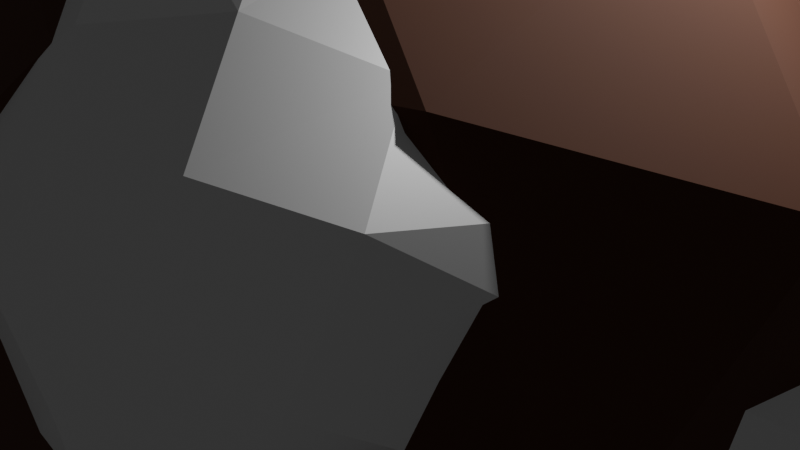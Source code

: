 # Source: asteroid_titanium.blend  (saved by Blender 4.3.34; exported with 4.5.12 LTS)
import bpy
from mathutils import Matrix  # noqa: F401  (used for matrix-valued properties, if any)

bpy.ops.wm.read_factory_settings(use_empty=True)
scene = bpy.context.scene
scene.name = 'Scene'

# ---- collections
col_collection = bpy.data.collections.new('Collection'); scene.collection.children.link(col_collection)

# ---- materials (node trees are filled in below, after node groups)
mat_material = bpy.data.materials.new('Material')
mat_material.alpha_threshold = 0.0
mat_material.roughness = 0.5
mat_material.line_color = (0.0, 0.0, 0.0, 1.0)
mat_rock = bpy.data.materials.new('Rock')

# ---- material node trees
mat_material.use_nodes = True; mat_material.node_tree.nodes.clear()
_N = mat_material.node_tree.nodes; _L = mat_material.node_tree.links
n0 = _N.new('ShaderNodeOutputMaterial'); n0.name = 'Material Output'; n0.location = (300, 300)
n1 = _N.new('ShaderNodeBsdfPrincipled'); n1.name = 'Principled BSDF'; n1.location = (10, 300)
n1.inputs[1].default_value = 0.8413
n1.inputs[3].default_value = 1.45
_L.new(n1.outputs[0], n0.inputs[0])
n0.is_active_output = True
mat_rock.use_nodes = True; mat_rock.node_tree.nodes.clear()
_N = mat_rock.node_tree.nodes; _L = mat_rock.node_tree.links
n0 = _N.new('ShaderNodeBsdfPrincipled'); n0.name = 'Principled BSDF'; n0.location = (10, 300)
n0.inputs[0].default_value = (0.08503, 0.02755, 0.01156, 1.0)
n0.inputs[2].default_value = 0.873
n1 = _N.new('ShaderNodeOutputMaterial'); n1.name = 'Material Output'; n1.location = (300, 300)
_L.new(n0.outputs[0], n1.inputs[0])
n1.is_active_output = True

# ---- world
world_world = bpy.data.worlds.new('World'); scene.world = world_world
world_world.use_nodes = True; world_world.node_tree.nodes.clear()
_N = world_world.node_tree.nodes; _L = world_world.node_tree.links
n0 = _N.new('ShaderNodeOutputWorld'); n0.name = 'World Output'; n0.location = (300, 300)
n1 = _N.new('ShaderNodeBackground'); n1.name = 'Background'; n1.location = (10, 300)
n1.inputs[0].default_value = (0.05088, 0.05088, 0.05088, 1.0)
_L.new(n1.outputs[0], n0.inputs[0])
n0.is_active_output = True
world_world.color = (0.05088, 0.05088, 0.05088)
world_world.sun_shadow_jitter_overblur = 0.0

# ---- cameras
cam_camera = bpy.data.cameras.new('Camera')
cam_camera.clip_end = 100.0
cam_camera.ortho_scale = 7.314

# ---- lights
light_light = bpy.data.lights.new('Light', 'POINT')
light_light.energy = 1000.0
light_light.shadow_soft_size = 0.1

# ---- meshes
me_cube = bpy.data.meshes.new('Cube')
me_cube.from_pydata([(2.731, 2.504, 2.781), (2.304, 1.307, 4.116), (1.085, 0.00837, 4.454), (3.671, 1.272, 1.933), (2.955, 0.02558, 2.965), (1.929, -1.242, 3.678), (4.587, 0.001449, 1.009), (3.754, -1.328, 1.852), (2.812, -2.575, 2.803), (1.484, -1.317, -4.077), (2.701, -1.102, -2.678), (4.077, -1.534, -1.635), (0.6951, -2.566, -2.892), (1.992, -2.81, -2.018), (3.101, -2.636, -0.7521), (-0.2143, -4.044, -2.316), (1.051, -4.081, -1.094), (2.278, -3.918, 0.06207), (-2.703, -4.829, 0.02535), (-0.9246, -3.878, 0.8946), (0.08481, -3.956, 2.293), (-3.305, -2.756, 0.5873), (-1.826, -2.559, 1.825), (-0.7331, -2.793, 3.246), (-4.106, -1.39, 1.532), (-2.999, -1.415, 2.999), (-1.595, -1.462, 4.253), (-4.108, -0.0291, -0.7686), (-3.453, 1.22, -1.85), (-2.897, 2.487, -3.008), (-3.51, -1.361, -1.65), (-2.346, 0.001358, -2.446), (-1.942, 1.206, -3.794), (-2.702, -2.527, -2.628), (-1.53, -1.151, -3.088), (-1.045, -0.03334, -4.425), (-0.2328, 4.163, -2.377), (0.9744, 3.855, -0.9994), (2.181, 3.874, 0.2479), (0.5983, 2.827, -3.403), (1.776, 2.516, -1.823), (3.066, 2.529, -0.5116), (1.592, 1.438, -4.372), (2.981, 1.397, -2.985), (4.359, 1.497, -1.623), (-4.209, 1.489, 1.587), (-2.942, 1.336, 2.943), (-1.602, 1.485, 4.268), (-3.12, 2.664, 0.5899), (-2.064, 2.919, 2.064), (-0.6296, 2.816, 3.348), (-2.357, 4.131, -0.3151), (-1.049, 4.15, 1.057), (0.316, 4.436, 2.469), (1.529, 4.858, 2.442), (2.271, 3.852, 2.335), (1.986, 4.298, 1.612), (-2.671, 4.434, -2.806), (-2.367, 4.697, -1.754), (-1.63, 4.628, -2.455), (5.691, 0.6454, -1.322), (5.724, 0.03761, -0.3679), (5.54, -0.4462, -1.222), (1.332, 0.692, -5.357), (1.29, -0.6228, -5.3), (0.3616, 0.002882, -5.343), (-1.255, 0.5731, 5.257), (-1.269, -0.6069, 5.271), (-0.3805, -0.007117, 5.298), (-4.802, -0.4202, 1.104), (-4.974, 0.5179, 1.148), (-5.189, -0.002923, 0.4032), (1.682, -4.374, 2.264), (2.315, -4.402, 1.615), (2.501, -3.976, 2.491), (-2.55, -4.074, -2.487), (-1.696, -4.652, -2.332), (-2.646, -5.067, -1.385), (-4.859, -0.7876, -0.3138), (-4.557, -1.27, 0.7125), (-4.129, -2.034, -1.279), (-3.972, -2.762, -0.08111), (-3.216, -3.337, -2.145), (-3.132, -4.425, -0.7744), (-3.255, 3.464, -2.19), (-3.003, 4.1, -1.113), (-3.498, 1.93, -1.052), (-3.269, 2.351, -0.199), (-4.269, 0.6613, -0.0732), (-4.382, 1.2, 0.7413), (1.519, 4.453, 0.8573), (0.9211, 4.955, 1.769), (0.4273, 4.626, -0.4005), (-0.4424, 4.713, 0.4688), (-0.8489, 4.706, -1.753), (-1.777, 4.737, -0.9046), (-0.8922, -4.895, -1.719), (-2.16, -5.464, -0.4987), (0.3535, -4.231, -0.4291), (-0.4388, -4.214, 0.3802), (1.59, -4.558, 0.74), (0.7735, -4.556, 1.566), (4.692, -0.6428, -2.072), (4.89, 0.7491, -2.084), (3.117, -0.5922, -3.082), (3.419, 0.8149, -3.419), (1.756, -0.578, -4.425), (2.015, 0.7952, -4.806), (-2.036, 0.7211, 4.706), (-2.034, -0.7342, 4.718), (-3.497, 0.8543, 3.496), (-3.475, -0.846, 3.474), (-4.25, 0.5197, 1.741), (-4.368, -0.5718, 1.851), (5.011, -0.7719, 0.3391), (4.759, -1.362, -0.6801), (3.874, -1.902, 1.136), (3.672, -2.385, 0.1831), (3.201, -3.277, 2.15), (2.978, -3.751, 1.007), (2.845, 3.152, 2.003), (2.529, 3.588, 1.086), (3.602, 1.856, 1.042), (3.462, 2.354, 0.1649), (5.101, 0.7832, 0.3164), (5.051, 1.434, -0.8326), (-1.979, -3.166, -2.921), (-1.01, -3.757, -2.804), (-0.9298, -1.67, -3.161), (-0.08968, -2.214, -3.122), (-0.316, -0.82, -4.82), (0.74, -1.332, -4.641), (2.06, -3.234, 3.178), (1.012, -3.746, 2.976), (1.193, -2.01, 4.043), (0.1359, -2.624, 3.878), (0.151, -0.6913, 4.484), (-0.7504, -1.204, 4.532), (0.3176, 0.8028, 4.873), (-0.7794, 1.412, 4.811), (1.379, 2.041, 4.265), (0.09172, 2.733, 3.962), (2.06, 3.261, 3.093), (1.042, 4.29, 3.091), (-0.1721, 0.71, -4.622), (0.85, 1.271, -4.712), (-1.382, 2.099, -4.496), (-0.1115, 2.802, -4.11), (-2.283, 3.58, -3.567), (-1.099, 4.08, -2.96)], [], [(0, 1, 4, 3), (1, 2, 5, 4), (3, 4, 7, 6), (4, 5, 8, 7), (85, 51, 95, 58), (147, 39, 42, 145), (50, 141, 143, 53), (71, 88, 27, 78), (47, 139, 141, 50), (23, 135, 137, 26), (82, 33, 126, 75), (38, 121, 123, 41), (14, 117, 119, 17), (145, 42, 107, 63), (33, 34, 128, 126), (41, 123, 125, 44), (9, 10, 13, 12), (10, 11, 14, 13), (12, 13, 16, 15), (13, 14, 17, 16), (35, 144, 65, 130), (110, 108, 47, 46), (42, 43, 105, 107), (124, 6, 114, 61), (6, 7, 116, 114), (7, 8, 118, 116), (8, 132, 74, 118), (43, 44, 103, 105), (99, 101, 20, 19), (78, 27, 30, 80), (34, 35, 130, 128), (20, 133, 135, 23), (18, 19, 22, 21), (19, 20, 23, 22), (21, 22, 25, 24), (22, 23, 26, 25), (127, 15, 96, 76), (15, 16, 98, 96), (16, 17, 100, 98), (17, 119, 73, 100), (5, 134, 132, 8), (2, 136, 134, 5), (138, 68, 136, 2), (112, 110, 46, 45), (11, 115, 117, 14), (101, 72, 133, 20), (80, 30, 33, 82), (87, 48, 51, 85), (27, 28, 31, 30), (28, 29, 32, 31), (30, 31, 34, 33), (31, 32, 35, 34), (70, 112, 45, 89), (52, 53, 91, 93), (89, 45, 48, 87), (44, 125, 60, 103), (149, 36, 39, 147), (108, 66, 139, 47), (131, 9, 12, 129), (129, 12, 15, 127), (77, 97, 18, 83), (83, 18, 21, 81), (81, 21, 24, 79), (36, 37, 40, 39), (37, 38, 41, 40), (39, 40, 43, 42), (40, 41, 44, 43), (84, 57, 148, 29), (97, 99, 19, 18), (51, 52, 93, 95), (55, 142, 0, 120), (120, 0, 3, 122), (122, 3, 6, 124), (102, 62, 115, 11), (104, 102, 11, 10), (106, 104, 10, 9), (64, 106, 9, 131), (32, 146, 144, 35), (29, 148, 146, 32), (45, 46, 49, 48), (46, 47, 50, 49), (48, 49, 52, 51), (49, 50, 53, 52), (79, 24, 113, 69), (24, 25, 111, 113), (25, 26, 109, 111), (26, 137, 67, 109), (140, 138, 2, 1), (142, 140, 1, 0), (90, 56, 121, 38), (92, 90, 38, 37), (94, 92, 37, 36), (59, 94, 36, 149), (86, 84, 29, 28), (88, 86, 28, 27), (54, 55, 56), (57, 58, 59), (60, 61, 62), (63, 64, 65), (66, 67, 68), (69, 70, 71), (72, 73, 74), (75, 76, 77), (71, 78, 79, 69), (78, 80, 81, 79), (80, 82, 83, 81), (82, 75, 77, 83), (57, 84, 85, 58), (84, 86, 87, 85), (86, 88, 89, 87), (88, 71, 70, 89), (56, 90, 91, 54), (90, 92, 93, 91), (92, 94, 95, 93), (94, 59, 58, 95), (76, 96, 97, 77), (96, 98, 99, 97), (98, 100, 101, 99), (100, 73, 72, 101), (62, 102, 103, 60), (102, 104, 105, 103), (104, 106, 107, 105), (106, 64, 63, 107), (66, 108, 109, 67), (108, 110, 111, 109), (110, 112, 113, 111), (112, 70, 69, 113), (61, 114, 115, 62), (114, 116, 117, 115), (116, 118, 119, 117), (118, 74, 73, 119), (55, 120, 121, 56), (120, 122, 123, 121), (122, 124, 125, 123), (124, 61, 60, 125), (75, 126, 127, 76), (126, 128, 129, 127), (128, 130, 131, 129), (130, 65, 64, 131), (74, 132, 133, 72), (132, 134, 135, 133), (134, 136, 137, 135), (136, 68, 67, 137), (68, 138, 139, 66), (138, 140, 141, 139), (140, 142, 143, 141), (142, 55, 54, 143), (65, 144, 145, 63), (144, 146, 147, 145), (146, 148, 149, 147), (148, 57, 59, 149), (53, 143, 54, 91)])
_uv = me_cube.uv_layers.new(name='UVMap')
_uv.uv.foreach_set('vector', [0.6875, 0.5625, 0.75, 0.5625, 0.75, 0.625, 0.6875, 0.625, 0.75, 0.5625, 0.8125, 0.5625, 0.8125, 0.625, 0.75, 0.625, 0.6875, 0.625, 0.75, 0.625, 0.75, 0.6875, 0.6875, 0.6875, 0.75, 0.625, 0.8125, 0.625, 0.8125, 0.6875, 0.75, 0.6875, 0.4112, 0.4375, 0.4375, 0.4375, 0.4375, 0.4638, 0.4112, 0.4638, 0.4112, 0.625, 0.4375, 0.625, 0.4375, 0.6875, 0.4112, 0.6875, 0.5625, 0.375, 0.5888, 0.375, 0.5888, 0.4375, 0.5625, 0.4375, 0.1612, 0.5362, 0.1875, 0.5362, 0.1875, 0.5625, 0.1612, 0.5625, 0.5625, 0.3125, 0.5888, 0.3125, 0.5888, 0.375, 0.5625, 0.375, 0.5625, 0.125, 0.5888, 0.125, 0.5888, 0.1875, 0.5625, 0.1875, 0.1612, 0.6875, 0.1875, 0.6875, 0.1875, 0.7138, 0.1612, 0.7138, 0.5625, 0.5625, 0.5888, 0.5625, 0.5888, 0.625, 0.5625, 0.625, 0.5625, 0.875, 0.5888, 0.875, 0.5888, 0.9375, 0.5625, 0.9375, 0.4112, 0.6875, 0.4375, 0.6875, 0.4375, 0.7138, 0.4112, 0.7138, 0.1875, 0.6875, 0.25, 0.6875, 0.25, 0.7138, 0.1875, 0.7138, 0.5625, 0.625, 0.5888, 0.625, 0.5888, 0.6875, 0.5625, 0.6875, 0.4375, 0.8125, 0.5, 0.8125, 0.5, 0.875, 0.4375, 0.875, 0.5, 0.8125, 0.5625, 0.8125, 0.5625, 0.875, 0.5, 0.875, 0.4375, 0.875, 0.5, 0.875, 0.5, 0.9375, 0.4375, 0.9375, 0.5, 0.875, 0.5625, 0.875, 0.5625, 0.9375, 0.5, 0.9375, 0.3125, 0.6875, 0.3388, 0.6875, 0.3388, 0.7138, 0.3125, 0.7138, 0.5, 0.2862, 0.5625, 0.2862, 0.5625, 0.3125, 0.5, 0.3125, 0.4375, 0.6875, 0.5, 0.6875, 0.5, 0.7138, 0.4375, 0.7138, 0.6612, 0.6875, 0.6875, 0.6875, 0.6875, 0.7138, 0.6612, 0.7138, 0.6875, 0.6875, 0.75, 0.6875, 0.75, 0.7138, 0.6875, 0.7138, 0.75, 0.6875, 0.8125, 0.6875, 0.8125, 0.7138, 0.75, 0.7138, 0.8125, 0.6875, 0.8388, 0.6875, 0.8388, 0.7138, 0.8125, 0.7138, 0.5, 0.6875, 0.5625, 0.6875, 0.5625, 0.7138, 0.5, 0.7138, 0.5, 0.03621, 0.5625, 0.03621, 0.5625, 0.0625, 0.5, 0.0625, 0.1612, 0.5625, 0.1875, 0.5625, 0.1875, 0.625, 0.1612, 0.625, 0.25, 0.6875, 0.3125, 0.6875, 0.3125, 0.7138, 0.25, 0.7138, 0.5625, 0.0625, 0.5888, 0.0625, 0.5888, 0.125, 0.5625, 0.125, 0.4375, 0.0625, 0.5, 0.0625, 0.5, 0.125, 0.4375, 0.125, 0.5, 0.0625, 0.5625, 0.0625, 0.5625, 0.125, 0.5, 0.125, 0.4375, 0.125, 0.5, 0.125, 0.5, 0.1875, 0.4375, 0.1875, 0.5, 0.125, 0.5625, 0.125, 0.5625, 0.1875, 0.5, 0.1875, 0.4112, 0.9375, 0.4375, 0.9375, 0.4375, 0.9638, 0.4112, 0.9638, 0.4375, 0.9375, 0.5, 0.9375, 0.5, 0.9638, 0.4375, 0.9638, 0.5, 0.9375, 0.5625, 0.9375, 0.5625, 0.9638, 0.5, 0.9638, 0.5625, 0.9375, 0.5888, 0.9375, 0.5888, 0.9638, 0.5625, 0.9638, 0.8125, 0.625, 0.8388, 0.625, 0.8388, 0.6875, 0.8125, 0.6875, 0.8125, 0.5625, 0.8388, 0.5625, 0.8388, 0.625, 0.8125, 0.625, 0.8125, 0.5362, 0.8388, 0.5362, 0.8388, 0.5625, 0.8125, 0.5625, 0.4375, 0.2862, 0.5, 0.2862, 0.5, 0.3125, 0.4375, 0.3125, 0.5625, 0.8125, 0.5888, 0.8125, 0.5888, 0.875, 0.5625, 0.875, 0.5625, 0.03621, 0.5888, 0.03621, 0.5888, 0.0625, 0.5625, 0.0625, 0.1612, 0.625, 0.1875, 0.625, 0.1875, 0.6875, 0.1612, 0.6875, 0.4112, 0.375, 0.4375, 0.375, 0.4375, 0.4375, 0.4112, 0.4375, 0.1875, 0.5625, 0.25, 0.5625, 0.25, 0.625, 0.1875, 0.625, 0.25, 0.5625, 0.3125, 0.5625, 0.3125, 0.625, 0.25, 0.625, 0.1875, 0.625, 0.25, 0.625, 0.25, 0.6875, 0.1875, 0.6875, 0.25, 0.625, 0.3125, 0.625, 0.3125, 0.6875, 0.25, 0.6875, 0.4112, 0.2862, 0.4375, 0.2862, 0.4375, 0.3125, 0.4112, 0.3125, 0.5, 0.4375, 0.5625, 0.4375, 0.5625, 0.4638, 0.5, 0.4638, 0.4112, 0.3125, 0.4375, 0.3125, 0.4375, 0.375, 0.4112, 0.375, 0.5625, 0.6875, 0.5888, 0.6875, 0.5888, 0.7138, 0.5625, 0.7138, 0.4112, 0.5625, 0.4375, 0.5625, 0.4375, 0.625, 0.4112, 0.625, 0.5625, 0.2862, 0.5888, 0.2862, 0.5888, 0.3125, 0.5625, 0.3125, 0.4112, 0.8125, 0.4375, 0.8125, 0.4375, 0.875, 0.4112, 0.875, 0.4112, 0.875, 0.4375, 0.875, 0.4375, 0.9375, 0.4112, 0.9375, 0.4112, 0.03621, 0.4375, 0.03621, 0.4375, 0.0625, 0.4112, 0.0625, 0.4112, 0.0625, 0.4375, 0.0625, 0.4375, 0.125, 0.4112, 0.125, 0.4112, 0.125, 0.4375, 0.125, 0.4375, 0.1875, 0.4112, 0.1875, 0.4375, 0.5625, 0.5, 0.5625, 0.5, 0.625, 0.4375, 0.625, 0.5, 0.5625, 0.5625, 0.5625, 0.5625, 0.625, 0.5, 0.625, 0.4375, 0.625, 0.5, 0.625, 0.5, 0.6875, 0.4375, 0.6875, 0.5, 0.625, 0.5625, 0.625, 0.5625, 0.6875, 0.5, 0.6875, 0.3125, 0.5362, 0.3388, 0.5362, 0.3388, 0.5625, 0.3125, 0.5625, 0.4375, 0.03621, 0.5, 0.03621, 0.5, 0.0625, 0.4375, 0.0625, 0.4375, 0.4375, 0.5, 0.4375, 0.5, 0.4638, 0.4375, 0.4638, 0.6612, 0.5362, 0.6875, 0.5362, 0.6875, 0.5625, 0.6612, 0.5625, 0.6612, 0.5625, 0.6875, 0.5625, 0.6875, 0.625, 0.6612, 0.625, 0.6612, 0.625, 0.6875, 0.625, 0.6875, 0.6875, 0.6612, 0.6875, 0.5625, 0.7862, 0.5888, 0.7862, 0.5888, 0.8125, 0.5625, 0.8125, 0.5, 0.7862, 0.5625, 0.7862, 0.5625, 0.8125, 0.5, 0.8125, 0.4375, 0.7862, 0.5, 0.7862, 0.5, 0.8125, 0.4375, 0.8125, 0.4112, 0.7862, 0.4375, 0.7862, 0.4375, 0.8125, 0.4112, 0.8125, 0.3125, 0.625, 0.3388, 0.625, 0.3388, 0.6875, 0.3125, 0.6875, 0.3125, 0.5625, 0.3388, 0.5625, 0.3388, 0.625, 0.3125, 0.625, 0.4375, 0.3125, 0.5, 0.3125, 0.5, 0.375, 0.4375, 0.375, 0.5, 0.3125, 0.5625, 0.3125, 0.5625, 0.375, 0.5, 0.375, 0.4375, 0.375, 0.5, 0.375, 0.5, 0.4375, 0.4375, 0.4375, 0.5, 0.375, 0.5625, 0.375, 0.5625, 0.4375, 0.5, 0.4375, 0.4112, 0.1875, 0.4375, 0.1875, 0.4375, 0.2138, 0.4112, 0.2138, 0.4375, 0.1875, 0.5, 0.1875, 0.5, 0.2138, 0.4375, 0.2138, 0.5, 0.1875, 0.5625, 0.1875, 0.5625, 0.2138, 0.5, 0.2138, 0.5625, 0.1875, 0.5888, 0.1875, 0.5888, 0.2138, 0.5625, 0.2138, 0.75, 0.5362, 0.8125, 0.5362, 0.8125, 0.5625, 0.75, 0.5625, 0.6875, 0.5362, 0.75, 0.5362, 0.75, 0.5625, 0.6875, 0.5625, 0.5625, 0.5362, 0.5888, 0.5362, 0.5888, 0.5625, 0.5625, 0.5625, 0.5, 0.5362, 0.5625, 0.5362, 0.5625, 0.5625, 0.5, 0.5625, 0.4375, 0.5362, 0.5, 0.5362, 0.5, 0.5625, 0.4375, 0.5625, 0.4112, 0.5362, 0.4375, 0.5362, 0.4375, 0.5625, 0.4112, 0.5625, 0.25, 0.5362, 0.3125, 0.5362, 0.3125, 0.5625, 0.25, 0.5625, 0.1875, 0.5362, 0.25, 0.5362, 0.25, 0.5625, 0.1875, 0.5625, 0.5888, 0.5, 0.625, 0.5362, 0.5888, 0.5362, 0.3388, 0.5362, 0.3388, 0.5, 0.375, 0.5362, 0.5888, 0.75, 0.625, 0.7862, 0.5888, 0.7862, 0.375, 0.7138, 0.3388, 0.75, 0.3388, 0.7138, 0.5888, 0.25, 0.5888, 0.2138, 0.625, 0.2138, 0.125, 0.5362, 0.1612, 0.5, 0.1612, 0.5362, 0.5888, 1.0, 0.5888, 0.9638, 0.625, 0.9638, 0.1612, 0.7138, 0.1612, 0.75, 0.125, 0.7138, 0.1612, 0.5362, 0.1612, 0.5625, 0.125, 0.5625, 0.125, 0.5362, 0.1612, 0.5625, 0.1612, 0.625, 0.125, 0.625, 0.125, 0.5625, 0.1612, 0.625, 0.1612, 0.6875, 0.125, 0.6875, 0.125, 0.625, 0.1612, 0.6875, 0.1612, 0.7138, 0.125, 0.7138, 0.125, 0.6875, 0.3388, 0.5362, 0.3125, 0.5362, 0.3125, 0.5, 0.3388, 0.5, 0.3125, 0.5362, 0.25, 0.5362, 0.25, 0.5, 0.3125, 0.5, 0.25, 0.5362, 0.1875, 0.5362, 0.1875, 0.5, 0.25, 0.5, 0.1875, 0.5362, 0.1612, 0.5362, 0.1612, 0.5, 0.1875, 0.5, 0.5888, 0.5362, 0.5625, 0.5362, 0.5625, 0.4638, 0.5888, 0.4638, 0.5625, 0.5362, 0.5, 0.5362, 0.5, 0.4638, 0.5625, 0.4638, 0.5, 0.5362, 0.4375, 0.5362, 0.4375, 0.4638, 0.5, 0.4638, 0.4375, 0.5362, 0.4112, 0.5362, 0.4112, 0.4638, 0.4375, 0.4638, 0.4112, 0.9638, 0.4375, 0.9638, 0.4375, 1.0, 0.4112, 1.0, 0.4375, 0.9638, 0.5, 0.9638, 0.5, 1.0, 0.4375, 1.0, 0.5, 0.9638, 0.5625, 0.9638, 0.5625, 1.0, 0.5, 1.0, 0.5625, 0.9638, 0.5888, 0.9638, 0.5888, 1.0, 0.5625, 1.0, 0.5888, 0.7862, 0.5625, 0.7862, 0.5625, 0.7138, 0.5888, 0.7138, 0.5625, 0.7862, 0.5, 0.7862, 0.5, 0.7138, 0.5625, 0.7138, 0.5, 0.7862, 0.4375, 0.7862, 0.4375, 0.7138, 0.5, 0.7138, 0.4375, 0.7862, 0.4112, 0.7862, 0.4112, 0.7138, 0.4375, 0.7138, 0.5888, 0.2862, 0.5625, 0.2862, 0.5625, 0.2138, 0.5888, 0.2138, 0.5625, 0.2862, 0.5, 0.2862, 0.5, 0.2138, 0.5625, 0.2138, 0.5, 0.2862, 0.4375, 0.2862, 0.4375, 0.2138, 0.5, 0.2138, 0.4375, 0.2862, 0.4112, 0.2862, 0.4112, 0.2138, 0.4375, 0.2138, 0.625, 0.7862, 0.625, 0.8125, 0.5888, 0.8125, 0.5888, 0.7862, 0.625, 0.8125, 0.625, 0.875, 0.5888, 0.875, 0.5888, 0.8125, 0.625, 0.875, 0.625, 0.9375, 0.5888, 0.9375, 0.5888, 0.875, 0.625, 0.9375, 0.625, 0.9638, 0.5888, 0.9638, 0.5888, 0.9375, 0.6612, 0.5362, 0.6612, 0.5625, 0.5888, 0.5625, 0.5888, 0.5362, 0.6612, 0.5625, 0.6612, 0.625, 0.5888, 0.625, 0.5888, 0.5625, 0.6612, 0.625, 0.6612, 0.6875, 0.5888, 0.6875, 0.5888, 0.625, 0.6612, 0.6875, 0.6612, 0.7138, 0.5888, 0.7138, 0.5888, 0.6875, 0.1612, 0.7138, 0.1875, 0.7138, 0.1875, 0.75, 0.1612, 0.75, 0.1875, 0.7138, 0.25, 0.7138, 0.25, 0.75, 0.1875, 0.75, 0.25, 0.7138, 0.3125, 0.7138, 0.3125, 0.75, 0.25, 0.75, 0.3125, 0.7138, 0.3388, 0.7138, 0.3388, 0.75, 0.3125, 0.75, 0.625, 0.03621, 0.625, 0.0625, 0.5888, 0.0625, 0.5888, 0.03621, 0.625, 0.0625, 0.625, 0.125, 0.5888, 0.125, 0.5888, 0.0625, 0.625, 0.125, 0.625, 0.1875, 0.5888, 0.1875, 0.5888, 0.125, 0.625, 0.1875, 0.625, 0.2138, 0.5888, 0.2138, 0.5888, 0.1875, 0.625, 0.2862, 0.625, 0.3125, 0.5888, 0.3125, 0.5888, 0.2862, 0.625, 0.3125, 0.625, 0.375, 0.5888, 0.375, 0.5888, 0.3125, 0.625, 0.375, 0.625, 0.4375, 0.5888, 0.4375, 0.5888, 0.375, 0.625, 0.4375, 0.625, 0.4638, 0.5888, 0.4638, 0.5888, 0.4375, 0.3388, 0.7138, 0.3388, 0.6875, 0.4112, 0.6875, 0.4112, 0.7138, 0.3388, 0.6875, 0.3388, 0.625, 0.4112, 0.625, 0.4112, 0.6875, 0.3388, 0.625, 0.3388, 0.5625, 0.4112, 0.5625, 0.4112, 0.625, 0.3388, 0.5625, 0.3388, 0.5362, 0.4112, 0.5362, 0.4112, 0.5625, 0.5625, 0.4375, 0.5888, 0.4375, 0.5888, 0.4638, 0.5625, 0.4638])
me_cube.materials.append(mat_material)
me_cube.use_mirror_vertex_groups = False
me_cube.update()
me_icosphere = bpy.data.meshes.new('Icosphere')
me_icosphere.from_pydata([(-1.04, -0.7802, -4.623), (2.212, -3.26, -1.725), (-2.479, -3.852, -0.9039), (-4.495, 0.5954, -1.247), (-0.9514, 3.78, -2.371), (3.878, 1.47, -3.299), (0.7211, -3.78, 2.8), (-3.485, -1.301, 3.151), (-2.541, 3.416, 2.244), (2.626, 4.38, 1.502), (4.709, -0.6095, 1.861), (0.7598, 0.7797, 5.191), (-1.973, -2.682, -3.106), (0.8421, -2.426, -3.642), (-0.06629, -4.423, -1.71), (3.513, -1.373, -2.931), (1.752, 0.3553, -5.405), (-2.908, -0.0606, -3.018), (-4.079, -1.914, -1.302), (-1.374, 2.148, -4.681), (-3.4, 2.743, -2.341), (1.508, 3.244, -3.317), (4.246, -2.577, -0.1654), (5.002, 0.4677, -0.745), (-1.05, -4.638, 1.111), (1.827, -4.294, 0.5414), (-5.379, -0.4585, 1.214), (-3.403, -2.951, 1.254), (-2.033, 4.23, -0.1125), (-3.796, 2.173, 0.5061), (3.607, 3.297, -0.9618), (0.8666, 4.929, -0.7496), (3.053, -2.659, 2.677), (-1.541, -2.861, 3.324), (-3.522, 1.243, 3.134), (-0.152, 4.272, 2.065), (3.749, 1.86, 1.728), (0.8539, -1.837, 4.466), (2.952, 0.06806, 3.765), (-1.627, -0.3464, 4.604), (-1.083, 2.453, 4.111), (1.743, 2.682, 3.535)], [], [(0, 13, 12), (1, 13, 15), (0, 12, 17), (0, 17, 19), (0, 19, 16), (1, 15, 22), (2, 14, 24), (3, 18, 26), (4, 20, 28), (5, 21, 30), (1, 22, 25), (2, 24, 27), (3, 26, 29), (4, 28, 31), (5, 30, 23), (6, 32, 37), (7, 33, 39), (8, 34, 40), (9, 35, 41), (10, 36, 38), (38, 41, 11), (38, 36, 41), (36, 9, 41), (41, 40, 11), (41, 35, 40), (35, 8, 40), (40, 39, 11), (40, 34, 39), (34, 7, 39), (39, 37, 11), (39, 33, 37), (33, 6, 37), (37, 38, 11), (37, 32, 38), (32, 10, 38), (23, 36, 10), (23, 30, 36), (30, 9, 36), (31, 35, 9), (31, 28, 35), (28, 8, 35), (29, 34, 8), (29, 26, 34), (26, 7, 34), (27, 33, 7), (27, 24, 33), (24, 6, 33), (25, 32, 6), (25, 22, 32), (22, 10, 32), (30, 31, 9), (30, 21, 31), (21, 4, 31), (28, 29, 8), (28, 20, 29), (20, 3, 29), (26, 27, 7), (26, 18, 27), (18, 2, 27), (24, 25, 6), (24, 14, 25), (14, 1, 25), (22, 23, 10), (22, 15, 23), (15, 5, 23), (16, 21, 5), (16, 19, 21), (19, 4, 21), (19, 20, 4), (19, 17, 20), (17, 3, 20), (17, 18, 3), (17, 12, 18), (12, 2, 18), (15, 16, 5), (15, 13, 16), (13, 0, 16), (12, 14, 2), (12, 13, 14), (13, 1, 14)])
_uv = me_icosphere.uv_layers.new(name='UVMap')
_uv.uv.foreach_set('vector', [0.1818, 0.0, 0.2273, 0.07873, 0.1364, 0.07873, 0.2727, 0.1575, 0.3182, 0.07873, 0.3636, 0.1575, 0.9091, 0.0, 0.9545, 0.07873, 0.8636, 0.07873, 0.7273, 0.0, 0.7727, 0.07873, 0.6818, 0.07873, 0.5455, 0.0, 0.5909, 0.07873, 0.5, 0.07873, 0.2727, 0.1575, 0.3636, 0.1575, 0.3182, 0.2362, 0.09091, 0.1575, 0.1818, 0.1575, 0.1364, 0.2362, 0.8182, 0.1575, 0.9091, 0.1575, 0.8636, 0.2362, 0.6364, 0.1575, 0.7273, 0.1575, 0.6818, 0.2362, 0.4545, 0.1575, 0.5455, 0.1575, 0.5, 0.2362, 0.2727, 0.1575, 0.3182, 0.2362, 0.2273, 0.2362, 0.09091, 0.1575, 0.1364, 0.2362, 0.04546, 0.2362, 0.8182, 0.1575, 0.8636, 0.2362, 0.7727, 0.2362, 0.6364, 0.1575, 0.6818, 0.2362, 0.5909, 0.2362, 0.4545, 0.1575, 0.5, 0.2362, 0.4091, 0.2362, 0.1818, 0.3149, 0.2727, 0.3149, 0.2273, 0.3937, 0.0, 0.3149, 0.09091, 0.3149, 0.04546, 0.3937, 0.7273, 0.3149, 0.8182, 0.3149, 0.7727, 0.3937, 0.5455, 0.3149, 0.6364, 0.3149, 0.5909, 0.3937, 0.3636, 0.3149, 0.4545, 0.3149, 0.4091, 0.3937, 0.4091, 0.3937, 0.5, 0.3937, 0.4545, 0.4724, 0.4091, 0.3937, 0.4545, 0.3149, 0.5, 0.3937, 0.4545, 0.3149, 0.5455, 0.3149, 0.5, 0.3937, 0.5909, 0.3937, 0.6818, 0.3937, 0.6364, 0.4724, 0.5909, 0.3937, 0.6364, 0.3149, 0.6818, 0.3937, 0.6364, 0.3149, 0.7273, 0.3149, 0.6818, 0.3937, 0.7727, 0.3937, 0.8636, 0.3937, 0.8182, 0.4724, 0.7727, 0.3937, 0.8182, 0.3149, 0.8636, 0.3937, 0.8182, 0.3149, 0.9091, 0.3149, 0.8636, 0.3937, 0.04546, 0.3937, 0.1364, 0.3937, 0.09091, 0.4724, 0.04546, 0.3937, 0.09091, 0.3149, 0.1364, 0.3937, 0.09091, 0.3149, 0.1818, 0.3149, 0.1364, 0.3937, 0.2273, 0.3937, 0.3182, 0.3937, 0.2727, 0.4724, 0.2273, 0.3937, 0.2727, 0.3149, 0.3182, 0.3937, 0.2727, 0.3149, 0.3636, 0.3149, 0.3182, 0.3937, 0.4091, 0.2362, 0.4545, 0.3149, 0.3636, 0.3149, 0.4091, 0.2362, 0.5, 0.2362, 0.4545, 0.3149, 0.5, 0.2362, 0.5455, 0.3149, 0.4545, 0.3149, 0.5909, 0.2362, 0.6364, 0.3149, 0.5455, 0.3149, 0.5909, 0.2362, 0.6818, 0.2362, 0.6364, 0.3149, 0.6818, 0.2362, 0.7273, 0.3149, 0.6364, 0.3149, 0.7727, 0.2362, 0.8182, 0.3149, 0.7273, 0.3149, 0.7727, 0.2362, 0.8636, 0.2362, 0.8182, 0.3149, 0.8636, 0.2362, 0.9091, 0.3149, 0.8182, 0.3149, 0.04546, 0.2362, 0.09091, 0.3149, 0.0, 0.3149, 0.04546, 0.2362, 0.1364, 0.2362, 0.09091, 0.3149, 0.1364, 0.2362, 0.1818, 0.3149, 0.09091, 0.3149, 0.2273, 0.2362, 0.2727, 0.3149, 0.1818, 0.3149, 0.2273, 0.2362, 0.3182, 0.2362, 0.2727, 0.3149, 0.3182, 0.2362, 0.3636, 0.3149, 0.2727, 0.3149, 0.5, 0.2362, 0.5909, 0.2362, 0.5455, 0.3149, 0.5, 0.2362, 0.5455, 0.1575, 0.5909, 0.2362, 0.5455, 0.1575, 0.6364, 0.1575, 0.5909, 0.2362, 0.6818, 0.2362, 0.7727, 0.2362, 0.7273, 0.3149, 0.6818, 0.2362, 0.7273, 0.1575, 0.7727, 0.2362, 0.7273, 0.1575, 0.8182, 0.1575, 0.7727, 0.2362, 0.8636, 0.2362, 0.9545, 0.2362, 0.9091, 0.3149, 0.8636, 0.2362, 0.9091, 0.1575, 0.9545, 0.2362, 0.9091, 0.1575, 1.0, 0.1575, 0.9545, 0.2362, 0.1364, 0.2362, 0.2273, 0.2362, 0.1818, 0.3149, 0.1364, 0.2362, 0.1818, 0.1575, 0.2273, 0.2362, 0.1818, 0.1575, 0.2727, 0.1575, 0.2273, 0.2362, 0.3182, 0.2362, 0.4091, 0.2362, 0.3636, 0.3149, 0.3182, 0.2362, 0.3636, 0.1575, 0.4091, 0.2362, 0.3636, 0.1575, 0.4545, 0.1575, 0.4091, 0.2362, 0.5, 0.07873, 0.5455, 0.1575, 0.4545, 0.1575, 0.5, 0.07873, 0.5909, 0.07873, 0.5455, 0.1575, 0.5909, 0.07873, 0.6364, 0.1575, 0.5455, 0.1575, 0.6818, 0.07873, 0.7273, 0.1575, 0.6364, 0.1575, 0.6818, 0.07873, 0.7727, 0.07873, 0.7273, 0.1575, 0.7727, 0.07873, 0.8182, 0.1575, 0.7273, 0.1575, 0.8636, 0.07873, 0.9091, 0.1575, 0.8182, 0.1575, 0.8636, 0.07873, 0.9545, 0.07873, 0.9091, 0.1575, 0.9545, 0.07873, 1.0, 0.1575, 0.9091, 0.1575, 0.3636, 0.1575, 0.4091, 0.07873, 0.4545, 0.1575, 0.3636, 0.1575, 0.3182, 0.07873, 0.4091, 0.07873, 0.3182, 0.07873, 0.3636, 0.0, 0.4091, 0.07873, 0.1364, 0.07873, 0.1818, 0.1575, 0.09091, 0.1575, 0.1364, 0.07873, 0.2273, 0.07873, 0.1818, 0.1575, 0.2273, 0.07873, 0.2727, 0.1575, 0.1818, 0.1575])
me_icosphere.materials.append(mat_rock)
me_icosphere.update()

# ---- objects
ob_cube = bpy.data.objects.new('Cube', me_cube)
ob_light = bpy.data.objects.new('Light', light_light)
ob_camera = bpy.data.objects.new('Camera', cam_camera)
ob_icosphere = bpy.data.objects.new('Icosphere', me_icosphere)

# ---- transforms, parenting, visibility, modifiers, constraints
ob_cube.location = (0.0, 0.0, 0.0)
ob_cube.lock_rotations_4d = False
ob_cube.empty_display_type = 'ARROWS'
ob_cube.lineart.crease_threshold = 0.0
ob_light.location = (4.076, 1.005, 5.904)
ob_light.rotation_euler = (0.6503, 0.05522, 1.866)
ob_light.lock_rotations_4d = False
ob_light.empty_display_type = 'ARROWS'
ob_light.color = (0.0, 0.0, 0.0, 0.0)
ob_light.lineart.crease_threshold = 0.0
ob_camera.location = (7.359, -6.926, 4.958)
ob_camera.rotation_euler = (1.109, 0.0, 0.8149)
ob_camera.lock_rotations_4d = False
ob_camera.empty_display_type = 'ARROWS'
ob_camera.color = (0.0, 0.0, 0.0, 0.0)
ob_camera.display_type = 'WIRE'
ob_camera.lineart.crease_threshold = 0.0
ob_icosphere.location = (0.0, 0.0, 0.0)

# ---- collection membership
col_collection.objects.link(ob_cube)
col_collection.objects.link(ob_light)
col_collection.objects.link(ob_camera)
col_collection.objects.link(ob_icosphere)

# ---- scene / render settings (as saved in the file)
scene.camera = ob_camera
scene.frame_start = 1; scene.frame_end = 250; scene.frame_set(1)
scene.render.engine = 'BLENDER_EEVEE_NEXT'
bpy.context.view_layer.update()
